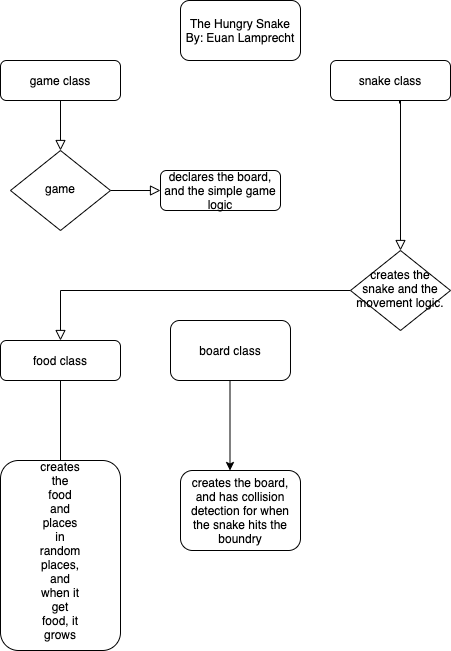

The diagram above was exported from draw.io. Its source (the exported page's mxGraphModel, read from the mxfile embedded in the PNG):
<mxGraphModel dx="728" dy="1040" grid="1" gridSize="10" guides="1" tooltips="1" connect="1" arrows="1" fold="1" page="1" pageScale="1" pageWidth="827" pageHeight="1169" math="0" shadow="0">
  <root>
    <mxCell id="WIyWlLk6GJQsqaUBKTNV-0" />
    <mxCell id="WIyWlLk6GJQsqaUBKTNV-1" parent="WIyWlLk6GJQsqaUBKTNV-0" />
    <mxCell id="WIyWlLk6GJQsqaUBKTNV-2" value="" style="rounded=0;html=1;jettySize=auto;orthogonalLoop=1;fontSize=11;endArrow=block;endFill=0;endSize=8;strokeWidth=1;shadow=0;labelBackgroundColor=none;edgeStyle=orthogonalEdgeStyle;" parent="WIyWlLk6GJQsqaUBKTNV-1" source="WIyWlLk6GJQsqaUBKTNV-3" target="WIyWlLk6GJQsqaUBKTNV-6" edge="1">
      <mxGeometry relative="1" as="geometry" />
    </mxCell>
    <mxCell id="WIyWlLk6GJQsqaUBKTNV-3" value="game class" style="rounded=1;whiteSpace=wrap;html=1;fontSize=12;glass=0;strokeWidth=1;shadow=0;" parent="WIyWlLk6GJQsqaUBKTNV-1" vertex="1">
      <mxGeometry x="160" y="80" width="120" height="40" as="geometry" />
    </mxCell>
    <mxCell id="WIyWlLk6GJQsqaUBKTNV-5" value="" style="edgeStyle=orthogonalEdgeStyle;rounded=0;html=1;jettySize=auto;orthogonalLoop=1;fontSize=11;endArrow=block;endFill=0;endSize=8;strokeWidth=1;shadow=0;labelBackgroundColor=none;" parent="WIyWlLk6GJQsqaUBKTNV-1" source="WIyWlLk6GJQsqaUBKTNV-6" target="WIyWlLk6GJQsqaUBKTNV-7" edge="1">
      <mxGeometry y="10" relative="1" as="geometry">
        <mxPoint as="offset" />
      </mxGeometry>
    </mxCell>
    <mxCell id="WIyWlLk6GJQsqaUBKTNV-6" value="game" style="rhombus;whiteSpace=wrap;html=1;shadow=0;fontFamily=Helvetica;fontSize=12;align=center;strokeWidth=1;spacing=6;spacingTop=-4;" parent="WIyWlLk6GJQsqaUBKTNV-1" vertex="1">
      <mxGeometry x="170" y="170" width="100" height="80" as="geometry" />
    </mxCell>
    <mxCell id="WIyWlLk6GJQsqaUBKTNV-7" value="declares the board, and the simple game logic" style="rounded=1;whiteSpace=wrap;html=1;fontSize=12;glass=0;strokeWidth=1;shadow=0;" parent="WIyWlLk6GJQsqaUBKTNV-1" vertex="1">
      <mxGeometry x="320" y="190" width="120" height="40" as="geometry" />
    </mxCell>
    <mxCell id="WIyWlLk6GJQsqaUBKTNV-8" value="" style="rounded=0;html=1;jettySize=auto;orthogonalLoop=1;fontSize=11;endArrow=block;endFill=0;endSize=8;strokeWidth=1;shadow=0;labelBackgroundColor=none;edgeStyle=orthogonalEdgeStyle;" parent="WIyWlLk6GJQsqaUBKTNV-1" source="WIyWlLk6GJQsqaUBKTNV-10" target="WIyWlLk6GJQsqaUBKTNV-11" edge="1">
      <mxGeometry x="0.3333" y="20" relative="1" as="geometry">
        <mxPoint as="offset" />
      </mxGeometry>
    </mxCell>
    <mxCell id="WIyWlLk6GJQsqaUBKTNV-9" value="" style="edgeStyle=orthogonalEdgeStyle;rounded=0;html=1;jettySize=auto;orthogonalLoop=1;fontSize=11;endArrow=block;endFill=0;endSize=8;strokeWidth=1;shadow=0;labelBackgroundColor=none;entryX=0.5;entryY=0;entryDx=0;entryDy=0;exitX=0.575;exitY=1.075;exitDx=0;exitDy=0;exitPerimeter=0;" parent="WIyWlLk6GJQsqaUBKTNV-1" source="WIyWlLk6GJQsqaUBKTNV-12" target="WIyWlLk6GJQsqaUBKTNV-10" edge="1">
      <mxGeometry y="10" relative="1" as="geometry">
        <mxPoint as="offset" />
        <mxPoint x="470" y="460" as="targetPoint" />
        <Array as="points">
          <mxPoint x="560" y="103" />
        </Array>
      </mxGeometry>
    </mxCell>
    <mxCell id="WIyWlLk6GJQsqaUBKTNV-10" value="creates the snake and the movement logic." style="rhombus;whiteSpace=wrap;html=1;shadow=0;fontFamily=Helvetica;fontSize=12;align=center;strokeWidth=1;spacing=6;spacingTop=-4;" parent="WIyWlLk6GJQsqaUBKTNV-1" vertex="1">
      <mxGeometry x="510" y="270" width="100" height="80" as="geometry" />
    </mxCell>
    <mxCell id="WIyWlLk6GJQsqaUBKTNV-11" value="food class" style="rounded=1;whiteSpace=wrap;html=1;fontSize=12;glass=0;strokeWidth=1;shadow=0;" parent="WIyWlLk6GJQsqaUBKTNV-1" vertex="1">
      <mxGeometry x="160" y="360" width="120" height="40" as="geometry" />
    </mxCell>
    <mxCell id="WIyWlLk6GJQsqaUBKTNV-12" value="snake class" style="rounded=1;whiteSpace=wrap;html=1;fontSize=12;glass=0;strokeWidth=1;shadow=0;" parent="WIyWlLk6GJQsqaUBKTNV-1" vertex="1">
      <mxGeometry x="490" y="80" width="120" height="40" as="geometry" />
    </mxCell>
    <mxCell id="j-VAP74HrbHHDhO01dSO-2" value="" style="endArrow=classic;html=1;exitX=0.5;exitY=1;exitDx=0;exitDy=0;" edge="1" parent="WIyWlLk6GJQsqaUBKTNV-1" source="WIyWlLk6GJQsqaUBKTNV-11">
      <mxGeometry width="50" height="50" relative="1" as="geometry">
        <mxPoint x="350" y="540" as="sourcePoint" />
        <mxPoint x="220" y="540" as="targetPoint" />
      </mxGeometry>
    </mxCell>
    <mxCell id="j-VAP74HrbHHDhO01dSO-3" value="" style="rounded=1;whiteSpace=wrap;html=1;" vertex="1" parent="WIyWlLk6GJQsqaUBKTNV-1">
      <mxGeometry x="160" y="480" width="120" height="190" as="geometry" />
    </mxCell>
    <mxCell id="j-VAP74HrbHHDhO01dSO-4" value="creates the food and places in random places, and when it get food, it grows" style="text;html=1;strokeColor=none;fillColor=none;align=center;verticalAlign=middle;whiteSpace=wrap;rounded=0;" vertex="1" parent="WIyWlLk6GJQsqaUBKTNV-1">
      <mxGeometry x="200" y="560" width="40" height="20" as="geometry" />
    </mxCell>
    <mxCell id="j-VAP74HrbHHDhO01dSO-6" value="board class" style="rounded=1;whiteSpace=wrap;html=1;" vertex="1" parent="WIyWlLk6GJQsqaUBKTNV-1">
      <mxGeometry x="330" y="340" width="120" height="60" as="geometry" />
    </mxCell>
    <mxCell id="j-VAP74HrbHHDhO01dSO-8" value="" style="endArrow=classic;html=1;" edge="1" parent="WIyWlLk6GJQsqaUBKTNV-1">
      <mxGeometry width="50" height="50" relative="1" as="geometry">
        <mxPoint x="389.5" y="400" as="sourcePoint" />
        <mxPoint x="389.5" y="490" as="targetPoint" />
      </mxGeometry>
    </mxCell>
    <mxCell id="j-VAP74HrbHHDhO01dSO-10" value="creates the board, and has collision detection for when the snake hits the boundry" style="rounded=1;whiteSpace=wrap;html=1;" vertex="1" parent="WIyWlLk6GJQsqaUBKTNV-1">
      <mxGeometry x="340" y="490" width="120" height="80" as="geometry" />
    </mxCell>
    <mxCell id="j-VAP74HrbHHDhO01dSO-12" value="The Hungry Snake&lt;br&gt;By: Euan Lamprecht" style="rounded=1;whiteSpace=wrap;html=1;" vertex="1" parent="WIyWlLk6GJQsqaUBKTNV-1">
      <mxGeometry x="340" y="20" width="120" height="60" as="geometry" />
    </mxCell>
  </root>
</mxGraphModel>